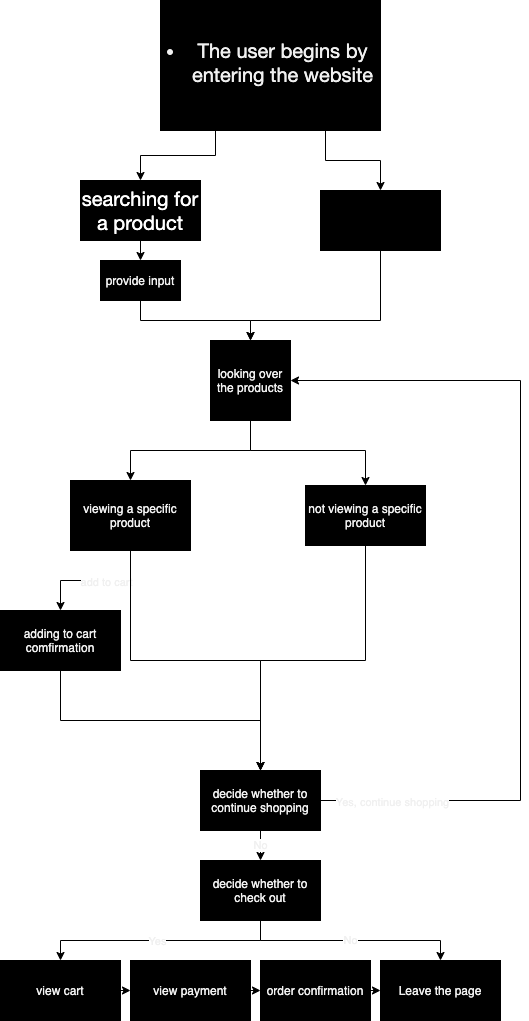

The diagram above was exported from draw.io. Its source (the exported page's mxGraphModel, read from the mxfile embedded in the PNG):
<mxGraphModel dx="520" dy="680" grid="1" gridSize="10" guides="1" tooltips="1" connect="1" arrows="1" fold="1" page="1" pageScale="1" pageWidth="850" pageHeight="1100" math="0" shadow="0">
  <root>
    <mxCell id="0" />
    <mxCell id="1" parent="0" />
    <mxCell id="5" style="edgeStyle=orthogonalEdgeStyle;rounded=0;orthogonalLoop=1;jettySize=auto;html=1;exitX=0.25;exitY=1;exitDx=0;exitDy=0;fontColor=#F0F0F0;" edge="1" parent="1" source="2" target="3">
      <mxGeometry relative="1" as="geometry" />
    </mxCell>
    <mxCell id="6" style="edgeStyle=orthogonalEdgeStyle;rounded=0;orthogonalLoop=1;jettySize=auto;html=1;exitX=0.75;exitY=1;exitDx=0;exitDy=0;entryX=0.5;entryY=0;entryDx=0;entryDy=0;fontColor=#F0F0F0;" edge="1" parent="1" source="2" target="4">
      <mxGeometry relative="1" as="geometry" />
    </mxCell>
    <mxCell id="2" value="&lt;ul style=&quot;padding: 0px ; margin: 0px 0px 6px 25px ; font-family: &amp;#34;lato extended&amp;#34; , &amp;#34;lato&amp;#34; , &amp;#34;helvetica neue&amp;#34; , &amp;#34;helvetica&amp;#34; , &amp;#34;arial&amp;#34; , sans-serif ; font-size: 20px&quot;&gt;&lt;li&gt;&lt;span style=&quot;background-color: rgb(0 , 0 , 0)&quot;&gt;The user begins by entering the website&lt;/span&gt;&lt;/li&gt;&lt;/ul&gt;" style="rounded=0;whiteSpace=wrap;html=1;fillColor=#000000;fontColor=#F0F0F0;labelBackgroundColor=#000000;" vertex="1" parent="1">
      <mxGeometry x="160" y="40" width="220" height="130" as="geometry" />
    </mxCell>
    <mxCell id="8" style="edgeStyle=orthogonalEdgeStyle;rounded=0;orthogonalLoop=1;jettySize=auto;html=1;exitX=0.5;exitY=1;exitDx=0;exitDy=0;entryX=0.5;entryY=0;entryDx=0;entryDy=0;fontColor=#F0F0F0;" edge="1" parent="1" source="3" target="7">
      <mxGeometry relative="1" as="geometry" />
    </mxCell>
    <mxCell id="3" value="&lt;span style=&quot;font-family: &amp;quot;lato extended&amp;quot;, lato, &amp;quot;helvetica neue&amp;quot;, helvetica, arial, sans-serif; font-size: 20px; text-align: left; background-color: rgb(0, 0, 0);&quot;&gt;searching for a product&lt;/span&gt;" style="rounded=0;whiteSpace=wrap;html=1;labelBackgroundColor=#000000;fillColor=#000000;fontColor=#FFFFFF;" vertex="1" parent="1">
      <mxGeometry x="80" y="220" width="120" height="60" as="geometry" />
    </mxCell>
    <mxCell id="11" style="edgeStyle=orthogonalEdgeStyle;rounded=0;orthogonalLoop=1;jettySize=auto;html=1;exitX=0.5;exitY=1;exitDx=0;exitDy=0;fontColor=#f0f0f0;entryX=0.5;entryY=0;entryDx=0;entryDy=0;" edge="1" parent="1" source="4" target="9">
      <mxGeometry relative="1" as="geometry">
        <mxPoint x="250" y="410" as="targetPoint" />
        <Array as="points">
          <mxPoint x="380" y="360" />
          <mxPoint x="250" y="360" />
        </Array>
      </mxGeometry>
    </mxCell>
    <mxCell id="4" value="&lt;span style=&quot;font-family: &amp;quot;lato extended&amp;quot;, lato, &amp;quot;helvetica neue&amp;quot;, helvetica, arial, sans-serif; font-size: 20px; text-align: left; background-color: rgb(0, 0, 0);&quot;&gt;exploring the products&lt;/span&gt;" style="rounded=0;whiteSpace=wrap;html=1;labelBackgroundColor=#000000;fillColor=#000000;" vertex="1" parent="1">
      <mxGeometry x="320" y="230" width="120" height="60" as="geometry" />
    </mxCell>
    <mxCell id="10" style="edgeStyle=orthogonalEdgeStyle;rounded=0;orthogonalLoop=1;jettySize=auto;html=1;exitX=0.5;exitY=1;exitDx=0;exitDy=0;entryX=0.5;entryY=0;entryDx=0;entryDy=0;fontColor=#f0f0f0;" edge="1" parent="1" source="7" target="9">
      <mxGeometry relative="1" as="geometry" />
    </mxCell>
    <mxCell id="7" value="provide input" style="rounded=0;whiteSpace=wrap;html=1;labelBackgroundColor=#000000;fontColor=#F0F0F0;fillColor=#000000;" vertex="1" parent="1">
      <mxGeometry x="100" y="300" width="80" height="40" as="geometry" />
    </mxCell>
    <mxCell id="14" style="edgeStyle=orthogonalEdgeStyle;rounded=0;orthogonalLoop=1;jettySize=auto;html=1;exitX=0.5;exitY=1;exitDx=0;exitDy=0;entryX=0.5;entryY=0;entryDx=0;entryDy=0;fontColor=#f0f0f0;" edge="1" parent="1" source="9" target="12">
      <mxGeometry relative="1" as="geometry">
        <Array as="points">
          <mxPoint x="250" y="490" />
          <mxPoint x="130" y="490" />
        </Array>
      </mxGeometry>
    </mxCell>
    <mxCell id="15" style="edgeStyle=orthogonalEdgeStyle;rounded=0;orthogonalLoop=1;jettySize=auto;html=1;exitX=0.5;exitY=1;exitDx=0;exitDy=0;entryX=0.5;entryY=0;entryDx=0;entryDy=0;fontColor=#f0f0f0;" edge="1" parent="1" source="9" target="13">
      <mxGeometry relative="1" as="geometry">
        <Array as="points">
          <mxPoint x="250" y="490" />
          <mxPoint x="365" y="490" />
        </Array>
      </mxGeometry>
    </mxCell>
    <mxCell id="9" value="looking over the products" style="whiteSpace=wrap;html=1;aspect=fixed;labelBackgroundColor=#000000;fontColor=#f0f0f0;fillColor=#000000;" vertex="1" parent="1">
      <mxGeometry x="210" y="380" width="80" height="80" as="geometry" />
    </mxCell>
    <mxCell id="17" style="edgeStyle=orthogonalEdgeStyle;rounded=0;orthogonalLoop=1;jettySize=auto;html=1;exitX=0.5;exitY=1;exitDx=0;exitDy=0;entryX=0.5;entryY=0;entryDx=0;entryDy=0;fontColor=#f0f0f0;" edge="1" parent="1" source="12" target="16">
      <mxGeometry relative="1" as="geometry" />
    </mxCell>
    <mxCell id="18" value="add to cart" style="edgeLabel;html=1;align=center;verticalAlign=middle;resizable=0;points=[];fontColor=#f0f0f0;" vertex="1" connectable="0" parent="17">
      <mxGeometry x="-0.1538" y="1" relative="1" as="geometry">
        <mxPoint as="offset" />
      </mxGeometry>
    </mxCell>
    <mxCell id="20" style="edgeStyle=orthogonalEdgeStyle;rounded=0;orthogonalLoop=1;jettySize=auto;html=1;exitX=0.5;exitY=1;exitDx=0;exitDy=0;entryX=0.5;entryY=0;entryDx=0;entryDy=0;fontColor=#f0f0f0;" edge="1" parent="1" source="12" target="19">
      <mxGeometry relative="1" as="geometry" />
    </mxCell>
    <mxCell id="12" value="viewing a specific product" style="rounded=0;whiteSpace=wrap;html=1;labelBackgroundColor=#000000;fontColor=#f0f0f0;fillColor=#000000;" vertex="1" parent="1">
      <mxGeometry x="70" y="520" width="120" height="70" as="geometry" />
    </mxCell>
    <mxCell id="22" style="edgeStyle=orthogonalEdgeStyle;rounded=0;orthogonalLoop=1;jettySize=auto;html=1;exitX=0.5;exitY=1;exitDx=0;exitDy=0;entryX=0.5;entryY=0;entryDx=0;entryDy=0;fontColor=#f0f0f0;" edge="1" parent="1" source="13" target="19">
      <mxGeometry relative="1" as="geometry">
        <Array as="points">
          <mxPoint x="365" y="700" />
          <mxPoint x="260" y="700" />
        </Array>
      </mxGeometry>
    </mxCell>
    <mxCell id="13" value="not viewing a specific product" style="rounded=0;whiteSpace=wrap;html=1;labelBackgroundColor=#000000;fontColor=#f0f0f0;fillColor=#000000;" vertex="1" parent="1">
      <mxGeometry x="305" y="525" width="120" height="60" as="geometry" />
    </mxCell>
    <mxCell id="23" style="edgeStyle=orthogonalEdgeStyle;rounded=0;orthogonalLoop=1;jettySize=auto;html=1;exitX=0.5;exitY=1;exitDx=0;exitDy=0;entryX=0.5;entryY=0;entryDx=0;entryDy=0;fontColor=#f0f0f0;" edge="1" parent="1" source="16" target="19">
      <mxGeometry relative="1" as="geometry" />
    </mxCell>
    <mxCell id="16" value="adding to cart comfirmation" style="rounded=0;whiteSpace=wrap;html=1;labelBackgroundColor=#000000;fontColor=#f0f0f0;fillColor=#000000;" vertex="1" parent="1">
      <mxGeometry y="650" width="120" height="60" as="geometry" />
    </mxCell>
    <mxCell id="24" style="edgeStyle=orthogonalEdgeStyle;rounded=0;orthogonalLoop=1;jettySize=auto;html=1;exitX=1;exitY=0.5;exitDx=0;exitDy=0;entryX=1;entryY=0.5;entryDx=0;entryDy=0;fontColor=#f0f0f0;" edge="1" parent="1" source="19" target="9">
      <mxGeometry relative="1" as="geometry">
        <Array as="points">
          <mxPoint x="520" y="840" />
          <mxPoint x="520" y="420" />
        </Array>
      </mxGeometry>
    </mxCell>
    <mxCell id="25" value="Yes, continue shopping" style="edgeLabel;html=1;align=center;verticalAlign=middle;resizable=0;points=[];fontColor=#f0f0f0;" vertex="1" connectable="0" parent="24">
      <mxGeometry x="-0.8333" y="-1" relative="1" as="geometry">
        <mxPoint as="offset" />
      </mxGeometry>
    </mxCell>
    <mxCell id="26" value="No" style="edgeStyle=orthogonalEdgeStyle;rounded=0;orthogonalLoop=1;jettySize=auto;html=1;exitX=0.5;exitY=1;exitDx=0;exitDy=0;fontColor=#f0f0f0;" edge="1" parent="1" source="19" target="27">
      <mxGeometry relative="1" as="geometry">
        <mxPoint x="270" y="1010" as="targetPoint" />
      </mxGeometry>
    </mxCell>
    <mxCell id="19" value="decide whether to continue shopping" style="rounded=0;whiteSpace=wrap;html=1;labelBackgroundColor=#000000;fontColor=#f0f0f0;fillColor=#000000;" vertex="1" parent="1">
      <mxGeometry x="200" y="810" width="120" height="60" as="geometry" />
    </mxCell>
    <mxCell id="21" style="edgeStyle=orthogonalEdgeStyle;rounded=0;orthogonalLoop=1;jettySize=auto;html=1;exitX=0.5;exitY=1;exitDx=0;exitDy=0;fontColor=#f0f0f0;" edge="1" parent="1" source="13" target="13">
      <mxGeometry relative="1" as="geometry" />
    </mxCell>
    <mxCell id="28" style="edgeStyle=orthogonalEdgeStyle;rounded=0;orthogonalLoop=1;jettySize=auto;html=1;exitX=0.5;exitY=1;exitDx=0;exitDy=0;fontColor=#f0f0f0;" edge="1" parent="1" source="27" target="29">
      <mxGeometry relative="1" as="geometry">
        <mxPoint x="160" y="1000" as="targetPoint" />
      </mxGeometry>
    </mxCell>
    <mxCell id="34" value="Yes" style="edgeLabel;html=1;align=center;verticalAlign=middle;resizable=0;points=[];fontColor=#f0f0f0;" vertex="1" connectable="0" parent="28">
      <mxGeometry x="0.0333" relative="1" as="geometry">
        <mxPoint as="offset" />
      </mxGeometry>
    </mxCell>
    <mxCell id="36" value="No" style="edgeStyle=orthogonalEdgeStyle;rounded=0;orthogonalLoop=1;jettySize=auto;html=1;exitX=0.5;exitY=1;exitDx=0;exitDy=0;fontColor=#f0f0f0;" edge="1" parent="1" source="27" target="35">
      <mxGeometry relative="1" as="geometry" />
    </mxCell>
    <mxCell id="27" value="decide whether to check out" style="rounded=0;whiteSpace=wrap;html=1;labelBackgroundColor=#000000;fontColor=#f0f0f0;fillColor=#000000;" vertex="1" parent="1">
      <mxGeometry x="200" y="900" width="120" height="60" as="geometry" />
    </mxCell>
    <mxCell id="32" style="edgeStyle=orthogonalEdgeStyle;rounded=0;orthogonalLoop=1;jettySize=auto;html=1;exitX=1;exitY=0.5;exitDx=0;exitDy=0;entryX=0;entryY=0.5;entryDx=0;entryDy=0;fontColor=#f0f0f0;" edge="1" parent="1" source="29" target="30">
      <mxGeometry relative="1" as="geometry" />
    </mxCell>
    <mxCell id="29" value="view cart" style="rounded=0;whiteSpace=wrap;html=1;labelBackgroundColor=#000000;fontColor=#f0f0f0;fillColor=#000000;" vertex="1" parent="1">
      <mxGeometry y="1000" width="120" height="60" as="geometry" />
    </mxCell>
    <mxCell id="33" style="edgeStyle=orthogonalEdgeStyle;rounded=0;orthogonalLoop=1;jettySize=auto;html=1;exitX=1;exitY=0.5;exitDx=0;exitDy=0;entryX=0;entryY=0.5;entryDx=0;entryDy=0;fontColor=#f0f0f0;" edge="1" parent="1" source="30" target="31">
      <mxGeometry relative="1" as="geometry" />
    </mxCell>
    <mxCell id="30" value="view payment" style="rounded=0;whiteSpace=wrap;html=1;labelBackgroundColor=#000000;fontColor=#f0f0f0;fillColor=#000000;" vertex="1" parent="1">
      <mxGeometry x="130" y="1000" width="120" height="60" as="geometry" />
    </mxCell>
    <mxCell id="37" style="edgeStyle=orthogonalEdgeStyle;rounded=0;orthogonalLoop=1;jettySize=auto;html=1;exitX=1;exitY=0.5;exitDx=0;exitDy=0;entryX=0;entryY=0.5;entryDx=0;entryDy=0;fontColor=#f0f0f0;" edge="1" parent="1" source="31" target="35">
      <mxGeometry relative="1" as="geometry" />
    </mxCell>
    <mxCell id="31" value="order confirmation" style="rounded=0;whiteSpace=wrap;html=1;labelBackgroundColor=#000000;fontColor=#f0f0f0;fillColor=#000000;" vertex="1" parent="1">
      <mxGeometry x="260" y="1000" width="110" height="60" as="geometry" />
    </mxCell>
    <mxCell id="35" value="Leave the page" style="rounded=0;whiteSpace=wrap;html=1;labelBackgroundColor=#000000;fontColor=#f0f0f0;fillColor=#000000;" vertex="1" parent="1">
      <mxGeometry x="380" y="1000" width="120" height="60" as="geometry" />
    </mxCell>
  </root>
</mxGraphModel>